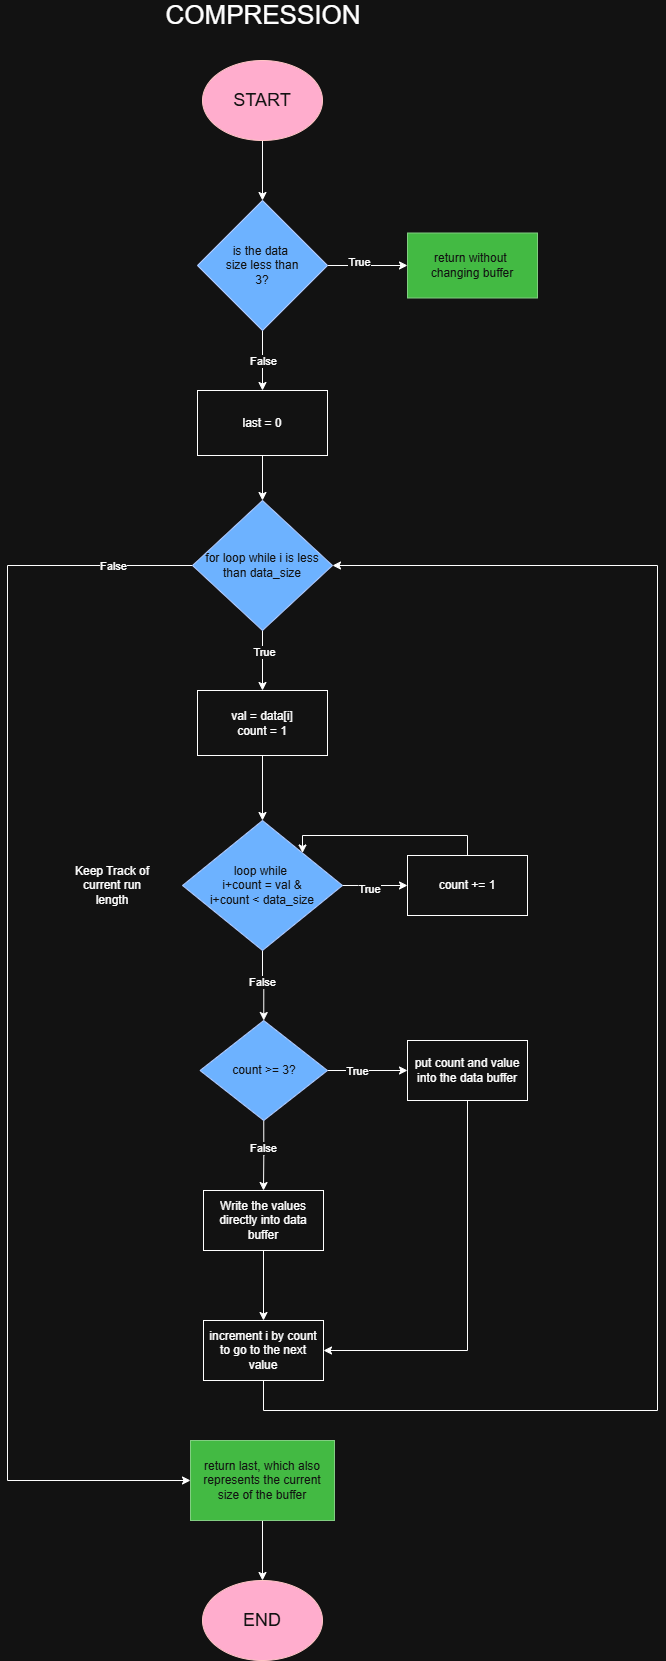

The diagram above was exported from draw.io. Its source (the exported page's mxGraphModel, read from the mxfile embedded in the PNG):
<mxGraphModel dx="1426" dy="1877" grid="1" gridSize="10" guides="1" tooltips="1" connect="1" arrows="1" fold="1" page="1" pageScale="1" pageWidth="850" pageHeight="1100" math="0" shadow="0">
  <root>
    <mxCell id="0" />
    <mxCell id="1" parent="0" />
    <mxCell id="vw8LK7tFN5zorxM_XuBr-2" style="edgeStyle=orthogonalEdgeStyle;rounded=0;orthogonalLoop=1;jettySize=auto;html=1;exitX=0.5;exitY=1;exitDx=0;exitDy=0;entryX=0.5;entryY=0;entryDx=0;entryDy=0;" edge="1" parent="1" source="-LqfmCFQgnKRHg5YdBQU-1" target="vw8LK7tFN5zorxM_XuBr-4">
      <mxGeometry relative="1" as="geometry">
        <mxPoint x="405.5" y="170" as="targetPoint" />
      </mxGeometry>
    </mxCell>
    <mxCell id="-LqfmCFQgnKRHg5YdBQU-1" value="&lt;font style=&quot;font-size: 18px;&quot;&gt;START&lt;/font&gt;" style="ellipse;whiteSpace=wrap;html=1;fillColor=#a20025;fontColor=#ffffff;strokeColor=#6F0000;" parent="1" vertex="1">
      <mxGeometry x="345" y="30" width="120" height="80" as="geometry" />
    </mxCell>
    <mxCell id="vw8LK7tFN5zorxM_XuBr-6" style="edgeStyle=orthogonalEdgeStyle;rounded=0;orthogonalLoop=1;jettySize=auto;html=1;exitX=1;exitY=0.5;exitDx=0;exitDy=0;entryX=0;entryY=0.5;entryDx=0;entryDy=0;" edge="1" parent="1" source="vw8LK7tFN5zorxM_XuBr-4" target="vw8LK7tFN5zorxM_XuBr-5">
      <mxGeometry relative="1" as="geometry" />
    </mxCell>
    <mxCell id="vw8LK7tFN5zorxM_XuBr-7" value="True" style="edgeLabel;html=1;align=center;verticalAlign=middle;resizable=0;points=[];" vertex="1" connectable="0" parent="vw8LK7tFN5zorxM_XuBr-6">
      <mxGeometry x="-0.22" y="4" relative="1" as="geometry">
        <mxPoint as="offset" />
      </mxGeometry>
    </mxCell>
    <mxCell id="vw8LK7tFN5zorxM_XuBr-9" style="edgeStyle=orthogonalEdgeStyle;rounded=0;orthogonalLoop=1;jettySize=auto;html=1;exitX=0.5;exitY=1;exitDx=0;exitDy=0;entryX=0.5;entryY=0;entryDx=0;entryDy=0;" edge="1" parent="1" source="vw8LK7tFN5zorxM_XuBr-4" target="vw8LK7tFN5zorxM_XuBr-16">
      <mxGeometry relative="1" as="geometry">
        <mxPoint x="440" y="370" as="targetPoint" />
      </mxGeometry>
    </mxCell>
    <mxCell id="vw8LK7tFN5zorxM_XuBr-10" value="False" style="edgeLabel;html=1;align=center;verticalAlign=middle;resizable=0;points=[];" vertex="1" connectable="0" parent="vw8LK7tFN5zorxM_XuBr-9">
      <mxGeometry x="-0.3533" y="-4" relative="1" as="geometry">
        <mxPoint x="4" y="11" as="offset" />
      </mxGeometry>
    </mxCell>
    <mxCell id="vw8LK7tFN5zorxM_XuBr-40" style="edgeStyle=orthogonalEdgeStyle;rounded=0;orthogonalLoop=1;jettySize=auto;html=1;exitX=0;exitY=0.5;exitDx=0;exitDy=0;entryX=0;entryY=0.5;entryDx=0;entryDy=0;" edge="1" parent="1" source="vw8LK7tFN5zorxM_XuBr-8" target="vw8LK7tFN5zorxM_XuBr-39">
      <mxGeometry relative="1" as="geometry">
        <Array as="points">
          <mxPoint x="150" y="535" />
          <mxPoint x="150" y="1450" />
        </Array>
      </mxGeometry>
    </mxCell>
    <mxCell id="vw8LK7tFN5zorxM_XuBr-42" value="False" style="edgeLabel;html=1;align=center;verticalAlign=middle;resizable=0;points=[];" vertex="1" connectable="0" parent="vw8LK7tFN5zorxM_XuBr-40">
      <mxGeometry x="-0.8966" y="-3" relative="1" as="geometry">
        <mxPoint x="-14" y="3" as="offset" />
      </mxGeometry>
    </mxCell>
    <mxCell id="vw8LK7tFN5zorxM_XuBr-4" value="is the data&amp;nbsp;&lt;br&gt;size less than&lt;br&gt;3?" style="rhombus;whiteSpace=wrap;html=1;fillColor=#0050ef;fontColor=#ffffff;strokeColor=#001DBC;" vertex="1" parent="1">
      <mxGeometry x="340" y="170" width="130" height="130" as="geometry" />
    </mxCell>
    <mxCell id="vw8LK7tFN5zorxM_XuBr-5" value="return without&amp;nbsp;&lt;br&gt;changing buffer" style="rounded=0;whiteSpace=wrap;html=1;fillColor=#008a00;fontColor=#ffffff;strokeColor=#005700;" vertex="1" parent="1">
      <mxGeometry x="550" y="202.5" width="130" height="65" as="geometry" />
    </mxCell>
    <mxCell id="vw8LK7tFN5zorxM_XuBr-12" style="edgeStyle=orthogonalEdgeStyle;rounded=0;orthogonalLoop=1;jettySize=auto;html=1;exitX=0.5;exitY=1;exitDx=0;exitDy=0;entryX=0.5;entryY=0;entryDx=0;entryDy=0;" edge="1" parent="1" source="vw8LK7tFN5zorxM_XuBr-8" target="vw8LK7tFN5zorxM_XuBr-11">
      <mxGeometry relative="1" as="geometry" />
    </mxCell>
    <mxCell id="vw8LK7tFN5zorxM_XuBr-15" value="True" style="edgeLabel;html=1;align=center;verticalAlign=middle;resizable=0;points=[];" vertex="1" connectable="0" parent="vw8LK7tFN5zorxM_XuBr-12">
      <mxGeometry x="-0.2867" y="1" relative="1" as="geometry">
        <mxPoint as="offset" />
      </mxGeometry>
    </mxCell>
    <mxCell id="vw8LK7tFN5zorxM_XuBr-8" value="for loop while i is less than data_size" style="rhombus;whiteSpace=wrap;html=1;fillColor=#0050ef;fontColor=#ffffff;strokeColor=#001DBC;" vertex="1" parent="1">
      <mxGeometry x="335" y="470" width="140" height="130" as="geometry" />
    </mxCell>
    <mxCell id="vw8LK7tFN5zorxM_XuBr-14" style="edgeStyle=orthogonalEdgeStyle;rounded=0;orthogonalLoop=1;jettySize=auto;html=1;exitX=0.5;exitY=1;exitDx=0;exitDy=0;entryX=0.5;entryY=0;entryDx=0;entryDy=0;" edge="1" parent="1" source="vw8LK7tFN5zorxM_XuBr-11" target="vw8LK7tFN5zorxM_XuBr-13">
      <mxGeometry relative="1" as="geometry" />
    </mxCell>
    <mxCell id="vw8LK7tFN5zorxM_XuBr-11" value="val = data[i]&lt;div&gt;count = 1&lt;/div&gt;" style="rounded=0;whiteSpace=wrap;html=1;" vertex="1" parent="1">
      <mxGeometry x="340" y="660" width="130" height="65" as="geometry" />
    </mxCell>
    <mxCell id="vw8LK7tFN5zorxM_XuBr-19" style="edgeStyle=orthogonalEdgeStyle;rounded=0;orthogonalLoop=1;jettySize=auto;html=1;exitX=1;exitY=0.5;exitDx=0;exitDy=0;entryX=0;entryY=0.5;entryDx=0;entryDy=0;" edge="1" parent="1" source="vw8LK7tFN5zorxM_XuBr-13" target="vw8LK7tFN5zorxM_XuBr-18">
      <mxGeometry relative="1" as="geometry" />
    </mxCell>
    <mxCell id="vw8LK7tFN5zorxM_XuBr-21" value="True" style="edgeLabel;html=1;align=center;verticalAlign=middle;resizable=0;points=[];" vertex="1" connectable="0" parent="vw8LK7tFN5zorxM_XuBr-19">
      <mxGeometry x="-0.1938" y="-3" relative="1" as="geometry">
        <mxPoint as="offset" />
      </mxGeometry>
    </mxCell>
    <mxCell id="vw8LK7tFN5zorxM_XuBr-26" style="edgeStyle=orthogonalEdgeStyle;rounded=0;orthogonalLoop=1;jettySize=auto;html=1;exitX=0.5;exitY=1;exitDx=0;exitDy=0;entryX=0.5;entryY=0;entryDx=0;entryDy=0;" edge="1" parent="1" source="vw8LK7tFN5zorxM_XuBr-13" target="vw8LK7tFN5zorxM_XuBr-25">
      <mxGeometry relative="1" as="geometry" />
    </mxCell>
    <mxCell id="vw8LK7tFN5zorxM_XuBr-29" value="False" style="edgeLabel;html=1;align=center;verticalAlign=middle;resizable=0;points=[];" vertex="1" connectable="0" parent="vw8LK7tFN5zorxM_XuBr-26">
      <mxGeometry x="-0.1314" y="-1" relative="1" as="geometry">
        <mxPoint as="offset" />
      </mxGeometry>
    </mxCell>
    <mxCell id="vw8LK7tFN5zorxM_XuBr-13" value="loop while&amp;nbsp;&lt;div&gt;i+count = val &amp;amp;&lt;/div&gt;&lt;div&gt;i+count &amp;lt; data_size&lt;/div&gt;" style="rhombus;whiteSpace=wrap;html=1;fillColor=#0050ef;fontColor=#ffffff;strokeColor=#001DBC;" vertex="1" parent="1">
      <mxGeometry x="325" y="790" width="160" height="130" as="geometry" />
    </mxCell>
    <mxCell id="vw8LK7tFN5zorxM_XuBr-17" style="edgeStyle=orthogonalEdgeStyle;rounded=0;orthogonalLoop=1;jettySize=auto;html=1;exitX=0.5;exitY=1;exitDx=0;exitDy=0;entryX=0.5;entryY=0;entryDx=0;entryDy=0;" edge="1" parent="1" source="vw8LK7tFN5zorxM_XuBr-16" target="vw8LK7tFN5zorxM_XuBr-8">
      <mxGeometry relative="1" as="geometry" />
    </mxCell>
    <mxCell id="vw8LK7tFN5zorxM_XuBr-16" value="last = 0" style="rounded=0;whiteSpace=wrap;html=1;" vertex="1" parent="1">
      <mxGeometry x="340" y="360" width="130" height="65" as="geometry" />
    </mxCell>
    <mxCell id="vw8LK7tFN5zorxM_XuBr-20" style="edgeStyle=orthogonalEdgeStyle;rounded=0;orthogonalLoop=1;jettySize=auto;html=1;exitX=0.5;exitY=0;exitDx=0;exitDy=0;entryX=1;entryY=0;entryDx=0;entryDy=0;" edge="1" parent="1" source="vw8LK7tFN5zorxM_XuBr-18" target="vw8LK7tFN5zorxM_XuBr-13">
      <mxGeometry relative="1" as="geometry">
        <Array as="points">
          <mxPoint x="610" y="805" />
          <mxPoint x="445" y="805" />
        </Array>
      </mxGeometry>
    </mxCell>
    <mxCell id="vw8LK7tFN5zorxM_XuBr-18" value="count += 1" style="rounded=0;whiteSpace=wrap;html=1;" vertex="1" parent="1">
      <mxGeometry x="550" y="825" width="120" height="60" as="geometry" />
    </mxCell>
    <mxCell id="vw8LK7tFN5zorxM_XuBr-22" value="Keep Track of current run length" style="text;html=1;whiteSpace=wrap;strokeColor=none;fillColor=none;align=center;verticalAlign=middle;rounded=0;" vertex="1" parent="1">
      <mxGeometry x="210" y="815" width="90" height="80" as="geometry" />
    </mxCell>
    <mxCell id="vw8LK7tFN5zorxM_XuBr-31" style="edgeStyle=orthogonalEdgeStyle;rounded=0;orthogonalLoop=1;jettySize=auto;html=1;exitX=1;exitY=0.5;exitDx=0;exitDy=0;entryX=0;entryY=0.5;entryDx=0;entryDy=0;" edge="1" parent="1" source="vw8LK7tFN5zorxM_XuBr-25" target="vw8LK7tFN5zorxM_XuBr-30">
      <mxGeometry relative="1" as="geometry" />
    </mxCell>
    <mxCell id="vw8LK7tFN5zorxM_XuBr-32" value="True" style="edgeLabel;html=1;align=center;verticalAlign=middle;resizable=0;points=[];" vertex="1" connectable="0" parent="vw8LK7tFN5zorxM_XuBr-31">
      <mxGeometry x="-0.27" relative="1" as="geometry">
        <mxPoint as="offset" />
      </mxGeometry>
    </mxCell>
    <mxCell id="vw8LK7tFN5zorxM_XuBr-34" style="edgeStyle=orthogonalEdgeStyle;rounded=0;orthogonalLoop=1;jettySize=auto;html=1;exitX=0.5;exitY=1;exitDx=0;exitDy=0;entryX=0.5;entryY=0;entryDx=0;entryDy=0;" edge="1" parent="1" source="vw8LK7tFN5zorxM_XuBr-25" target="vw8LK7tFN5zorxM_XuBr-33">
      <mxGeometry relative="1" as="geometry" />
    </mxCell>
    <mxCell id="vw8LK7tFN5zorxM_XuBr-35" value="False" style="edgeLabel;html=1;align=center;verticalAlign=middle;resizable=0;points=[];" vertex="1" connectable="0" parent="vw8LK7tFN5zorxM_XuBr-34">
      <mxGeometry x="-0.2205" y="-1" relative="1" as="geometry">
        <mxPoint as="offset" />
      </mxGeometry>
    </mxCell>
    <mxCell id="vw8LK7tFN5zorxM_XuBr-25" value="count &amp;gt;= 3?" style="rhombus;whiteSpace=wrap;html=1;fillColor=#0050ef;fontColor=#ffffff;strokeColor=#001DBC;" vertex="1" parent="1">
      <mxGeometry x="342.5" y="990" width="127.5" height="100" as="geometry" />
    </mxCell>
    <mxCell id="vw8LK7tFN5zorxM_XuBr-38" style="edgeStyle=orthogonalEdgeStyle;rounded=0;orthogonalLoop=1;jettySize=auto;html=1;exitX=0.5;exitY=1;exitDx=0;exitDy=0;entryX=1;entryY=0.5;entryDx=0;entryDy=0;" edge="1" parent="1" source="vw8LK7tFN5zorxM_XuBr-30" target="vw8LK7tFN5zorxM_XuBr-36">
      <mxGeometry relative="1" as="geometry" />
    </mxCell>
    <mxCell id="vw8LK7tFN5zorxM_XuBr-30" value="put count and value into the data buffer" style="rounded=0;whiteSpace=wrap;html=1;" vertex="1" parent="1">
      <mxGeometry x="550" y="1010" width="120" height="60" as="geometry" />
    </mxCell>
    <mxCell id="vw8LK7tFN5zorxM_XuBr-37" style="edgeStyle=orthogonalEdgeStyle;rounded=0;orthogonalLoop=1;jettySize=auto;html=1;exitX=0.5;exitY=1;exitDx=0;exitDy=0;entryX=0.5;entryY=0;entryDx=0;entryDy=0;" edge="1" parent="1" source="vw8LK7tFN5zorxM_XuBr-33" target="vw8LK7tFN5zorxM_XuBr-36">
      <mxGeometry relative="1" as="geometry" />
    </mxCell>
    <mxCell id="vw8LK7tFN5zorxM_XuBr-33" value="Write the values directly into data buffer" style="rounded=0;whiteSpace=wrap;html=1;" vertex="1" parent="1">
      <mxGeometry x="346" y="1160" width="120" height="60" as="geometry" />
    </mxCell>
    <mxCell id="vw8LK7tFN5zorxM_XuBr-44" style="edgeStyle=orthogonalEdgeStyle;rounded=0;orthogonalLoop=1;jettySize=auto;html=1;exitX=0.5;exitY=1;exitDx=0;exitDy=0;entryX=1;entryY=0.5;entryDx=0;entryDy=0;" edge="1" parent="1" source="vw8LK7tFN5zorxM_XuBr-36" target="vw8LK7tFN5zorxM_XuBr-8">
      <mxGeometry relative="1" as="geometry">
        <mxPoint x="740" y="520" as="targetPoint" />
        <Array as="points">
          <mxPoint x="406" y="1380" />
          <mxPoint x="800" y="1380" />
          <mxPoint x="800" y="535" />
        </Array>
      </mxGeometry>
    </mxCell>
    <mxCell id="vw8LK7tFN5zorxM_XuBr-36" value="increment i by count to go to the next value" style="rounded=0;whiteSpace=wrap;html=1;" vertex="1" parent="1">
      <mxGeometry x="346" y="1290" width="120" height="60" as="geometry" />
    </mxCell>
    <mxCell id="vw8LK7tFN5zorxM_XuBr-47" style="edgeStyle=orthogonalEdgeStyle;rounded=0;orthogonalLoop=1;jettySize=auto;html=1;exitX=0.5;exitY=1;exitDx=0;exitDy=0;entryX=0.5;entryY=0;entryDx=0;entryDy=0;" edge="1" parent="1" source="vw8LK7tFN5zorxM_XuBr-39" target="vw8LK7tFN5zorxM_XuBr-45">
      <mxGeometry relative="1" as="geometry" />
    </mxCell>
    <mxCell id="vw8LK7tFN5zorxM_XuBr-39" value="return last, which also represents the current size of the buffer" style="rounded=0;whiteSpace=wrap;html=1;fillColor=#008a00;fontColor=#ffffff;strokeColor=#005700;" vertex="1" parent="1">
      <mxGeometry x="333" y="1410" width="144" height="80" as="geometry" />
    </mxCell>
    <mxCell id="vw8LK7tFN5zorxM_XuBr-45" value="&lt;font style=&quot;font-size: 18px;&quot;&gt;END&lt;/font&gt;" style="ellipse;whiteSpace=wrap;html=1;fillColor=#a20025;fontColor=#ffffff;strokeColor=#6F0000;" vertex="1" parent="1">
      <mxGeometry x="345" y="1550" width="120" height="80" as="geometry" />
    </mxCell>
    <mxCell id="vw8LK7tFN5zorxM_XuBr-48" value="&lt;font style=&quot;font-size: 26px;&quot;&gt;COMPRESSION&lt;/font&gt;" style="text;html=1;whiteSpace=wrap;strokeColor=none;fillColor=none;align=center;verticalAlign=middle;rounded=0;" vertex="1" parent="1">
      <mxGeometry x="376.25" y="-30" width="60" height="30" as="geometry" />
    </mxCell>
  </root>
</mxGraphModel>